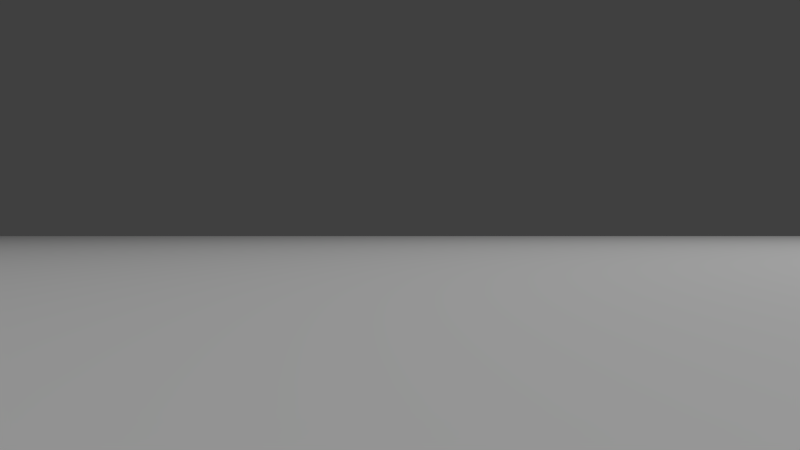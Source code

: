# Source: MotionBlur_2DFilter.blend  (saved by Blender 2.69.0; exported with 4.5.12 LTS)
import bpy
from mathutils import Matrix  # noqa: F401  (used for matrix-valued properties, if any)

bpy.ops.wm.read_factory_settings(use_empty=True)
scene = bpy.context.scene
scene.name = 'Scene'

# ---- collections
col_collection_1 = bpy.data.collections.new('Collection 1'); scene.collection.children.link(col_collection_1)

# ---- materials (node trees are filled in below, after node groups)
mat_material = bpy.data.materials.new('Material')
mat_material.alpha_threshold = 0.0
mat_material.use_transparent_shadow = False
mat_material.roughness = 0.5
mat_material.line_color = (0.0, 0.0, 0.0, 1.0)

# ---- material node trees

# ---- world
world_world = bpy.data.worlds.new('World'); scene.world = world_world
world_world.color = (0.05088, 0.05088, 0.05088)
world_world.use_sun_shadow = False
world_world.sun_shadow_jitter_overblur = 0.0
world_world.cycles.sampling_method = 'MANUAL'
world_world.cycles.sample_map_resolution = 256

# ---- cameras
cam_camera = bpy.data.cameras.new('Camera')
cam_camera.clip_end = 100.0
cam_camera.lens = 35.0
cam_camera.sensor_width = 32.0
cam_camera.sensor_height = 18.0
cam_camera.ortho_scale = 7.314
cam_camera.dof.focus_distance = 0.0
cam_camera.dof.aperture_fstop = 128.0

# ---- lights
light_lamp = bpy.data.lights.new('Lamp', 'POINT')
light_lamp.transmission_factor = 0.0
light_lamp.cutoff_distance = 30.0
light_lamp.energy = 800.0
light_lamp.shadow_buffer_clip_start = 1.001
light_lamp.shadow_soft_size = 0.1
light_lamp.shadow_maximum_resolution = 0.006
light_lamp.use_absolute_resolution = True
light_lamp.cycles.use_multiple_importance_sampling = False

# ---- meshes
me_plane = bpy.data.meshes.new('Plane')
me_plane.from_pydata([(8.0, -8.0, 0.0), (-8.0, -8.0, 0.0), (8.0, 8.0, 0.0), (-8.0, 8.0, 0.0)], [], [(1, 0, 2, 3)])
_uv = me_plane.uv_layers.new(name='UVMap')
_uv.uv.foreach_set('vector', [0.0001001, 9.998e-05, 0.9999, 0.0001, 0.9999, 0.9999, 9.998e-05, 0.9999])
me_plane.materials.append(mat_material)
me_plane.use_remesh_preserve_volume = False
me_plane.use_remesh_preserve_attributes = False
me_plane.use_mirror_vertex_groups = False
me_plane.update()

# ---- objects
ob_plane = bpy.data.objects.new('Plane', me_plane)
ob_lamp = bpy.data.objects.new('Lamp', light_lamp)
ob_camera = bpy.data.objects.new('Camera', cam_camera)

# ---- transforms, parenting, visibility, modifiers, constraints
ob_plane.location = (0.0, 0.0, 0.0)
ob_plane.lineart.crease_threshold = 0.0
ob_lamp.location = (4.076, 1.005, 5.904)
ob_lamp.rotation_euler = (0.6503, 0.05522, 1.866)
ob_lamp.lock_rotations_4d = False
ob_lamp.empty_display_type = 'ARROWS'
ob_lamp.color = (0.0, 0.0, 0.0, 0.0)
ob_lamp.lineart.crease_threshold = 0.0
ob_camera.location = (0.0, 0.0, 0.1)
ob_camera.rotation_euler = (1.571, 0.0, 0.0)
ob_camera.lock_rotations_4d = False
ob_camera.empty_display_type = 'ARROWS'
ob_camera.color = (0.0, 0.0, 0.0, 0.0)
ob_camera.display_type = 'WIRE'
ob_camera.lineart.crease_threshold = 0.0

# ---- collection membership
col_collection_1.objects.link(ob_plane)
col_collection_1.objects.link(ob_lamp)
col_collection_1.objects.link(ob_camera)

# ---- scene / render settings (as saved in the file)
scene.camera = ob_camera
scene.frame_start = 1; scene.frame_end = 250; scene.frame_set(2)
scene.render.engine = 'BLENDER_EEVEE_NEXT'
scene.render.image_settings.compression = 90
scene.render.resolution_percentage = 50
scene.render.dither_intensity = 0.0
scene.cycles.use_denoising = False
scene.cycles.samples = 10
scene.cycles.sampling_pattern = 'TABULATED_SOBOL'
scene.cycles.light_sampling_threshold = 0.0
scene.cycles.use_adaptive_sampling = False
scene.cycles.use_light_tree = False
scene.cycles.blur_glossy = 0.0
scene.cycles.volume_bounces = 1
scene.cycles.pixel_filter_type = 'GAUSSIAN'
scene.cycles.sample_clamp_indirect = 0.0
scene.view_settings.view_transform = 'Standard'
bpy.context.view_layer.update()
